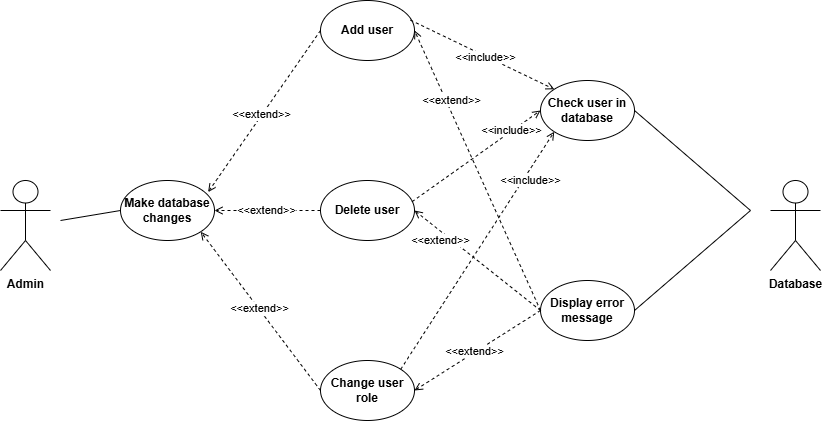

The diagram above was exported from draw.io. Its source (the exported page's mxGraphModel, read from the mxfile embedded in the PNG):
<mxGraphModel dx="1103" dy="490" grid="1" gridSize="10" guides="1" tooltips="1" connect="1" arrows="1" fold="1" page="1" pageScale="1" pageWidth="827" pageHeight="1169" math="0" shadow="0">
  <root>
    <mxCell id="0" />
    <mxCell id="1" parent="0" />
    <mxCell id="eCFO4IXfz52LbyKxerak-1" value="&lt;b&gt;Make database changes&lt;/b&gt;" style="ellipse;whiteSpace=wrap;html=1;" parent="1" vertex="1">
      <mxGeometry x="240" y="260" width="94" height="60" as="geometry" />
    </mxCell>
    <mxCell id="eCFO4IXfz52LbyKxerak-2" value="&lt;b&gt;Admin&lt;/b&gt;" style="shape=umlActor;verticalLabelPosition=bottom;verticalAlign=top;html=1;outlineConnect=0;" parent="1" vertex="1">
      <mxGeometry x="120" y="260" width="50" height="90" as="geometry" />
    </mxCell>
    <mxCell id="eCFO4IXfz52LbyKxerak-3" value="&lt;b&gt;Add user&lt;/b&gt;" style="ellipse;whiteSpace=wrap;html=1;" parent="1" vertex="1">
      <mxGeometry x="440" y="80" width="94" height="60" as="geometry" />
    </mxCell>
    <mxCell id="eCFO4IXfz52LbyKxerak-4" value="&lt;b&gt;Delete user&lt;/b&gt;" style="ellipse;whiteSpace=wrap;html=1;" parent="1" vertex="1">
      <mxGeometry x="440" y="260" width="94" height="60" as="geometry" />
    </mxCell>
    <mxCell id="eCFO4IXfz52LbyKxerak-5" value="&lt;b&gt;Change user role&lt;/b&gt;" style="ellipse;whiteSpace=wrap;html=1;" parent="1" vertex="1">
      <mxGeometry x="440" y="440" width="94" height="60" as="geometry" />
    </mxCell>
    <mxCell id="eCFO4IXfz52LbyKxerak-14" value="" style="endArrow=open;html=1;rounded=0;dashed=1;endFill=0;entryX=0.932;entryY=0.193;entryDx=0;entryDy=0;entryPerimeter=0;exitX=0;exitY=0.5;exitDx=0;exitDy=0;" parent="1" source="eCFO4IXfz52LbyKxerak-3" target="eCFO4IXfz52LbyKxerak-1" edge="1">
      <mxGeometry width="50" height="50" relative="1" as="geometry">
        <mxPoint x="670" y="240" as="sourcePoint" />
        <mxPoint x="530" y="160" as="targetPoint" />
      </mxGeometry>
    </mxCell>
    <mxCell id="eCFO4IXfz52LbyKxerak-15" value="&amp;lt;&amp;lt;extend&amp;gt;&amp;gt;" style="edgeLabel;html=1;align=center;verticalAlign=middle;resizable=0;points=[];" parent="eCFO4IXfz52LbyKxerak-14" vertex="1" connectable="0">
      <mxGeometry x="0.039" y="-1" relative="1" as="geometry">
        <mxPoint as="offset" />
      </mxGeometry>
    </mxCell>
    <mxCell id="eCFO4IXfz52LbyKxerak-16" value="" style="endArrow=open;html=1;rounded=0;dashed=1;endFill=0;entryX=1;entryY=0.5;entryDx=0;entryDy=0;exitX=0;exitY=0.5;exitDx=0;exitDy=0;" parent="1" source="eCFO4IXfz52LbyKxerak-4" target="eCFO4IXfz52LbyKxerak-1" edge="1">
      <mxGeometry width="50" height="50" relative="1" as="geometry">
        <mxPoint x="450" y="120" as="sourcePoint" />
        <mxPoint x="338" y="282" as="targetPoint" />
      </mxGeometry>
    </mxCell>
    <mxCell id="eCFO4IXfz52LbyKxerak-17" value="&amp;lt;&amp;lt;extend&amp;gt;&amp;gt;" style="edgeLabel;html=1;align=center;verticalAlign=middle;resizable=0;points=[];" parent="eCFO4IXfz52LbyKxerak-16" vertex="1" connectable="0">
      <mxGeometry x="0.039" y="-1" relative="1" as="geometry">
        <mxPoint as="offset" />
      </mxGeometry>
    </mxCell>
    <mxCell id="eCFO4IXfz52LbyKxerak-18" value="" style="endArrow=open;html=1;rounded=0;dashed=1;endFill=0;entryX=1;entryY=1;entryDx=0;entryDy=0;exitX=0;exitY=0.5;exitDx=0;exitDy=0;" parent="1" source="eCFO4IXfz52LbyKxerak-5" target="eCFO4IXfz52LbyKxerak-1" edge="1">
      <mxGeometry width="50" height="50" relative="1" as="geometry">
        <mxPoint x="450" y="300" as="sourcePoint" />
        <mxPoint x="344" y="300" as="targetPoint" />
      </mxGeometry>
    </mxCell>
    <mxCell id="eCFO4IXfz52LbyKxerak-19" value="&amp;lt;&amp;lt;extend&amp;gt;&amp;gt;" style="edgeLabel;html=1;align=center;verticalAlign=middle;resizable=0;points=[];" parent="eCFO4IXfz52LbyKxerak-18" vertex="1" connectable="0">
      <mxGeometry x="0.039" y="-1" relative="1" as="geometry">
        <mxPoint as="offset" />
      </mxGeometry>
    </mxCell>
    <mxCell id="eCFO4IXfz52LbyKxerak-20" value="&lt;b&gt;Check user in database&lt;/b&gt;" style="ellipse;whiteSpace=wrap;html=1;" parent="1" vertex="1">
      <mxGeometry x="660" y="160" width="94" height="60" as="geometry" />
    </mxCell>
    <mxCell id="eCFO4IXfz52LbyKxerak-21" value="&lt;b&gt;Display error message&lt;/b&gt;" style="ellipse;whiteSpace=wrap;html=1;" parent="1" vertex="1">
      <mxGeometry x="660" y="360" width="94" height="60" as="geometry" />
    </mxCell>
    <mxCell id="eCFO4IXfz52LbyKxerak-22" value="" style="endArrow=open;html=1;rounded=0;dashed=1;endFill=0;entryX=1;entryY=0.5;entryDx=0;entryDy=0;exitX=0;exitY=0.5;exitDx=0;exitDy=0;" parent="1" source="eCFO4IXfz52LbyKxerak-21" target="eCFO4IXfz52LbyKxerak-3" edge="1">
      <mxGeometry width="50" height="50" relative="1" as="geometry">
        <mxPoint x="732" y="230" as="sourcePoint" />
        <mxPoint x="620" y="392" as="targetPoint" />
      </mxGeometry>
    </mxCell>
    <mxCell id="eCFO4IXfz52LbyKxerak-23" value="&amp;lt;&amp;lt;extend&amp;gt;&amp;gt;" style="edgeLabel;html=1;align=center;verticalAlign=middle;resizable=0;points=[];" parent="eCFO4IXfz52LbyKxerak-22" vertex="1" connectable="0">
      <mxGeometry x="0.039" y="-1" relative="1" as="geometry">
        <mxPoint x="-25" y="-64" as="offset" />
      </mxGeometry>
    </mxCell>
    <mxCell id="eCFO4IXfz52LbyKxerak-24" value="" style="endArrow=open;html=1;rounded=0;dashed=1;endFill=0;entryX=1;entryY=0.5;entryDx=0;entryDy=0;" parent="1" target="eCFO4IXfz52LbyKxerak-4" edge="1">
      <mxGeometry width="50" height="50" relative="1" as="geometry">
        <mxPoint x="660" y="390" as="sourcePoint" />
        <mxPoint x="544" y="120" as="targetPoint" />
      </mxGeometry>
    </mxCell>
    <mxCell id="eCFO4IXfz52LbyKxerak-25" value="&amp;lt;&amp;lt;extend&amp;gt;&amp;gt;" style="edgeLabel;html=1;align=center;verticalAlign=middle;resizable=0;points=[];" parent="eCFO4IXfz52LbyKxerak-24" vertex="1" connectable="0">
      <mxGeometry x="0.039" y="-1" relative="1" as="geometry">
        <mxPoint x="-35" y="-17" as="offset" />
      </mxGeometry>
    </mxCell>
    <mxCell id="eCFO4IXfz52LbyKxerak-26" value="" style="endArrow=open;html=1;rounded=0;dashed=1;endFill=0;entryX=1;entryY=0.5;entryDx=0;entryDy=0;exitX=0;exitY=0.5;exitDx=0;exitDy=0;" parent="1" source="eCFO4IXfz52LbyKxerak-21" target="eCFO4IXfz52LbyKxerak-5" edge="1">
      <mxGeometry width="50" height="50" relative="1" as="geometry">
        <mxPoint x="670" y="400" as="sourcePoint" />
        <mxPoint x="544" y="300" as="targetPoint" />
      </mxGeometry>
    </mxCell>
    <mxCell id="eCFO4IXfz52LbyKxerak-27" value="&amp;lt;&amp;lt;extend&amp;gt;&amp;gt;" style="edgeLabel;html=1;align=center;verticalAlign=middle;resizable=0;points=[];" parent="eCFO4IXfz52LbyKxerak-26" vertex="1" connectable="0">
      <mxGeometry x="0.039" y="-1" relative="1" as="geometry">
        <mxPoint as="offset" />
      </mxGeometry>
    </mxCell>
    <mxCell id="eCFO4IXfz52LbyKxerak-28" value="" style="endArrow=open;html=1;rounded=0;exitX=0.957;exitY=0.327;exitDx=0;exitDy=0;entryX=0;entryY=0;entryDx=0;entryDy=0;dashed=1;endFill=0;exitPerimeter=0;" parent="1" source="eCFO4IXfz52LbyKxerak-3" target="eCFO4IXfz52LbyKxerak-20" edge="1">
      <mxGeometry width="50" height="50" relative="1" as="geometry">
        <mxPoint x="710" y="308" as="sourcePoint" />
        <mxPoint x="847" y="220" as="targetPoint" />
      </mxGeometry>
    </mxCell>
    <mxCell id="eCFO4IXfz52LbyKxerak-29" value="&amp;lt;&amp;lt;include&amp;gt;&amp;gt;" style="edgeLabel;html=1;align=center;verticalAlign=middle;resizable=0;points=[];" parent="eCFO4IXfz52LbyKxerak-28" vertex="1" connectable="0">
      <mxGeometry x="0.039" y="-1" relative="1" as="geometry">
        <mxPoint as="offset" />
      </mxGeometry>
    </mxCell>
    <mxCell id="eCFO4IXfz52LbyKxerak-30" value="" style="endArrow=open;html=1;rounded=0;exitX=0.974;exitY=0.353;exitDx=0;exitDy=0;dashed=1;endFill=0;exitPerimeter=0;entryX=0;entryY=0.5;entryDx=0;entryDy=0;" parent="1" source="eCFO4IXfz52LbyKxerak-4" target="eCFO4IXfz52LbyKxerak-20" edge="1">
      <mxGeometry width="50" height="50" relative="1" as="geometry">
        <mxPoint x="540" y="110" as="sourcePoint" />
        <mxPoint x="660" y="210" as="targetPoint" />
      </mxGeometry>
    </mxCell>
    <mxCell id="eCFO4IXfz52LbyKxerak-31" value="&amp;lt;&amp;lt;include&amp;gt;&amp;gt;" style="edgeLabel;html=1;align=center;verticalAlign=middle;resizable=0;points=[];" parent="eCFO4IXfz52LbyKxerak-30" vertex="1" connectable="0">
      <mxGeometry x="0.039" y="-1" relative="1" as="geometry">
        <mxPoint x="31" y="-25" as="offset" />
      </mxGeometry>
    </mxCell>
    <mxCell id="eCFO4IXfz52LbyKxerak-32" value="" style="endArrow=open;html=1;rounded=0;exitX=1;exitY=0;exitDx=0;exitDy=0;dashed=1;endFill=0;entryX=0;entryY=1;entryDx=0;entryDy=0;" parent="1" source="eCFO4IXfz52LbyKxerak-5" target="eCFO4IXfz52LbyKxerak-20" edge="1">
      <mxGeometry width="50" height="50" relative="1" as="geometry">
        <mxPoint x="532" y="440" as="sourcePoint" />
        <mxPoint x="660" y="349" as="targetPoint" />
      </mxGeometry>
    </mxCell>
    <mxCell id="eCFO4IXfz52LbyKxerak-33" value="&amp;lt;&amp;lt;include&amp;gt;&amp;gt;" style="edgeLabel;html=1;align=center;verticalAlign=middle;resizable=0;points=[];" parent="eCFO4IXfz52LbyKxerak-32" vertex="1" connectable="0">
      <mxGeometry x="0.039" y="-1" relative="1" as="geometry">
        <mxPoint x="49" y="-66" as="offset" />
      </mxGeometry>
    </mxCell>
    <mxCell id="eCFO4IXfz52LbyKxerak-34" value="" style="endArrow=none;html=1;rounded=0;exitX=1;exitY=0.5;exitDx=0;exitDy=0;" parent="1" source="eCFO4IXfz52LbyKxerak-20" edge="1">
      <mxGeometry width="50" height="50" relative="1" as="geometry">
        <mxPoint x="660" y="320" as="sourcePoint" />
        <mxPoint x="870" y="290" as="targetPoint" />
      </mxGeometry>
    </mxCell>
    <mxCell id="eCFO4IXfz52LbyKxerak-35" value="" style="endArrow=none;html=1;rounded=0;exitX=1;exitY=0.5;exitDx=0;exitDy=0;" parent="1" source="eCFO4IXfz52LbyKxerak-21" edge="1">
      <mxGeometry width="50" height="50" relative="1" as="geometry">
        <mxPoint x="764" y="200" as="sourcePoint" />
        <mxPoint x="870" y="290" as="targetPoint" />
      </mxGeometry>
    </mxCell>
    <mxCell id="DZK_Eq74qE2wuq6LWyYH-1" value="&lt;b&gt;Database&lt;/b&gt;" style="shape=umlActor;verticalLabelPosition=bottom;verticalAlign=top;html=1;outlineConnect=0;" parent="1" vertex="1">
      <mxGeometry x="890" y="260" width="50" height="90" as="geometry" />
    </mxCell>
    <mxCell id="DZK_Eq74qE2wuq6LWyYH-3" value="" style="endArrow=none;html=1;rounded=0;entryX=0;entryY=0.5;entryDx=0;entryDy=0;" parent="1" target="eCFO4IXfz52LbyKxerak-1" edge="1">
      <mxGeometry width="50" height="50" relative="1" as="geometry">
        <mxPoint x="180" y="300" as="sourcePoint" />
        <mxPoint x="306" y="420" as="targetPoint" />
      </mxGeometry>
    </mxCell>
  </root>
</mxGraphModel>